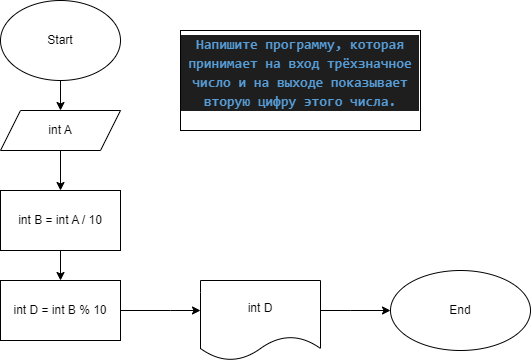

The diagram above was exported from draw.io. Its source (the exported page's mxGraphModel, read from the mxfile embedded in the PNG):
<mxGraphModel dx="880" dy="532" grid="1" gridSize="10" guides="1" tooltips="1" connect="1" arrows="1" fold="1" page="1" pageScale="1" pageWidth="827" pageHeight="1169" math="0" shadow="0">
  <root>
    <mxCell id="0" />
    <mxCell id="1" parent="0" />
    <mxCell id="y6qwQ8WuuOzajTiXoPeb-4" value="" style="edgeStyle=orthogonalEdgeStyle;rounded=0;orthogonalLoop=1;jettySize=auto;html=1;" edge="1" parent="1" source="y6qwQ8WuuOzajTiXoPeb-1" target="y6qwQ8WuuOzajTiXoPeb-3">
      <mxGeometry relative="1" as="geometry" />
    </mxCell>
    <mxCell id="y6qwQ8WuuOzajTiXoPeb-1" value="Start" style="ellipse;whiteSpace=wrap;html=1;" vertex="1" parent="1">
      <mxGeometry x="200" y="30" width="120" height="80" as="geometry" />
    </mxCell>
    <mxCell id="y6qwQ8WuuOzajTiXoPeb-46" value="" style="edgeStyle=orthogonalEdgeStyle;rounded=0;orthogonalLoop=1;jettySize=auto;html=1;" edge="1" parent="1" source="y6qwQ8WuuOzajTiXoPeb-3" target="y6qwQ8WuuOzajTiXoPeb-45">
      <mxGeometry relative="1" as="geometry" />
    </mxCell>
    <mxCell id="y6qwQ8WuuOzajTiXoPeb-3" value="int A" style="shape=parallelogram;perimeter=parallelogramPerimeter;whiteSpace=wrap;html=1;fixedSize=1;" vertex="1" parent="1">
      <mxGeometry x="200" y="140" width="120" height="40" as="geometry" />
    </mxCell>
    <mxCell id="y6qwQ8WuuOzajTiXoPeb-19" value="&#10;&lt;div style=&quot;color: rgb(212, 212, 212); background-color: rgb(30, 30, 30); font-family: Consolas, &amp;quot;Courier New&amp;quot;, monospace; font-weight: normal; font-size: 14px; line-height: 19px;&quot;&gt;&lt;div&gt;&lt;span style=&quot;color: #569cd6;font-weight: bold;&quot;&gt;Напишите программу, которая принимает на вход трёхзначное число и на выходе показывает вторую цифру этого числа.&lt;/span&gt;&lt;/div&gt;&lt;/div&gt;&#10;&#10;" style="rounded=0;whiteSpace=wrap;html=1;" vertex="1" parent="1">
      <mxGeometry x="380" y="60" width="240" height="100" as="geometry" />
    </mxCell>
    <mxCell id="y6qwQ8WuuOzajTiXoPeb-47" value="" style="edgeStyle=orthogonalEdgeStyle;rounded=0;orthogonalLoop=1;jettySize=auto;html=1;" edge="1" parent="1" source="y6qwQ8WuuOzajTiXoPeb-45">
      <mxGeometry relative="1" as="geometry">
        <mxPoint x="260" y="310" as="targetPoint" />
      </mxGeometry>
    </mxCell>
    <mxCell id="y6qwQ8WuuOzajTiXoPeb-45" value="int B = int A / 10" style="whiteSpace=wrap;html=1;" vertex="1" parent="1">
      <mxGeometry x="200" y="220" width="120" height="60" as="geometry" />
    </mxCell>
    <mxCell id="y6qwQ8WuuOzajTiXoPeb-59" value="" style="edgeStyle=orthogonalEdgeStyle;rounded=0;orthogonalLoop=1;jettySize=auto;html=1;" edge="1" parent="1" source="y6qwQ8WuuOzajTiXoPeb-52" target="y6qwQ8WuuOzajTiXoPeb-58">
      <mxGeometry relative="1" as="geometry">
        <Array as="points">
          <mxPoint x="370" y="340" />
          <mxPoint x="370" y="340" />
        </Array>
      </mxGeometry>
    </mxCell>
    <mxCell id="y6qwQ8WuuOzajTiXoPeb-52" value="int D = int B % 10" style="whiteSpace=wrap;html=1;" vertex="1" parent="1">
      <mxGeometry x="200" y="310" width="120" height="60" as="geometry" />
    </mxCell>
    <mxCell id="y6qwQ8WuuOzajTiXoPeb-61" value="" style="edgeStyle=orthogonalEdgeStyle;rounded=0;orthogonalLoop=1;jettySize=auto;html=1;" edge="1" parent="1" source="y6qwQ8WuuOzajTiXoPeb-58" target="y6qwQ8WuuOzajTiXoPeb-60">
      <mxGeometry relative="1" as="geometry">
        <Array as="points">
          <mxPoint x="550" y="340" />
          <mxPoint x="550" y="340" />
        </Array>
      </mxGeometry>
    </mxCell>
    <mxCell id="y6qwQ8WuuOzajTiXoPeb-58" value="int D" style="shape=document;whiteSpace=wrap;html=1;boundedLbl=1;" vertex="1" parent="1">
      <mxGeometry x="400" y="310" width="120" height="80" as="geometry" />
    </mxCell>
    <mxCell id="y6qwQ8WuuOzajTiXoPeb-60" value="End" style="ellipse;whiteSpace=wrap;html=1;" vertex="1" parent="1">
      <mxGeometry x="590" y="300" width="140" height="80" as="geometry" />
    </mxCell>
  </root>
</mxGraphModel>